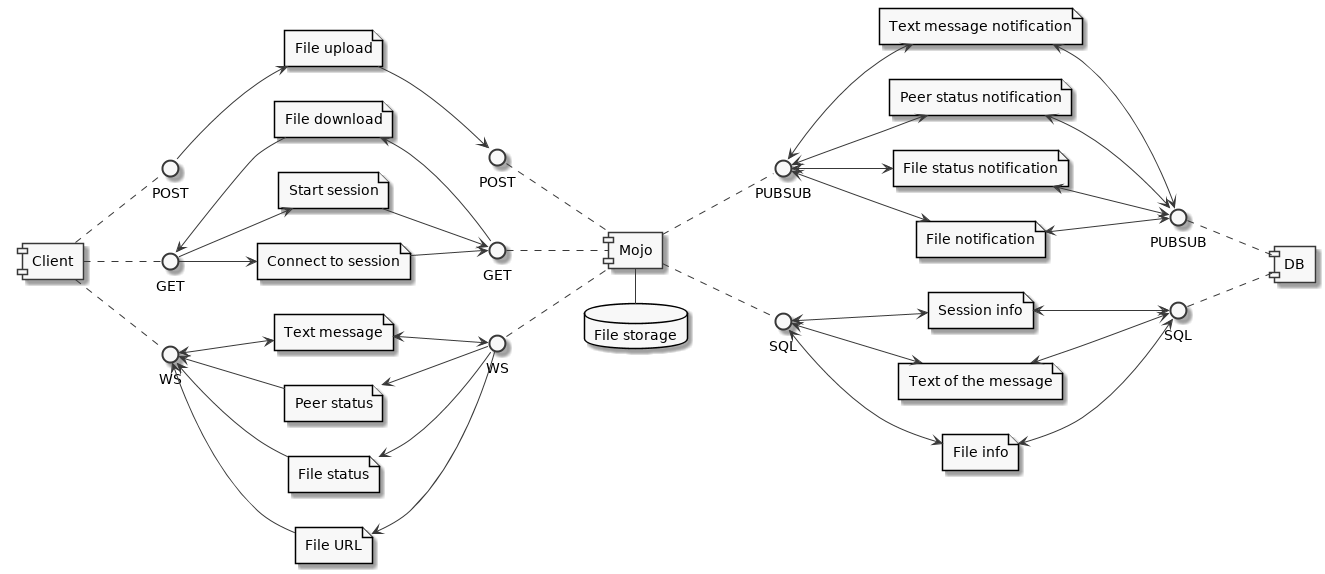

The diagram above was rendered by PlantUML. Its source (embedded in the PNG):
@startuml
left to right direction
skinparam monochrome true
together {
 component Client as c
 interface POST as c_post
 interface GET as c_get
 interface WS as c_ws
 c .. c_ws
 c .. c_get
 c .. c_post
}

together {
 interface WS as s_ws
 interface GET as s_get
 interface POST as s_post
 component Mojo as s
 interface PUBSUB as s_ps
 interface SQL as s_sql
 database "File storage" as s_fs
 s_ws .. s
 s_get .. s
 s_post .. s
 s .. s_ps
 s .. s_sql
 s_fs - s
}

together {
 component DB as db
 interface SQL as db_sql
 interface PUBSUB as db_ps
 db_sql .. db
 db_ps .. db
}

file "File upload" as post1
c_post --> post1
post1 --> s_post

file "File download" as get1
c_get <-- get1
get1 <-- s_get

file "Start session" as get2
c_get --> get2
get2 --> s_get

file "Connect to session" as get3
c_get --> get3
get3 --> s_get

file "Text message" as ws1
c_ws <--> ws1
ws1 <--> s_ws

file "Peer status" as ws2
c_ws <-- ws2
ws2 <-- s_ws

file "File status" as ws3
c_ws <-- ws3
ws3 <-- s_ws

file "File URL" as ws4
c_ws <-- ws4
ws4 <-- s_ws

file "Text message notification" as ps1
s_ps <--> ps1
ps1 <--> db_ps

file "Peer status notification" as ps2
s_ps <--> ps2
ps2 <--> db_ps

file "File status notification" as ps3
s_ps <--> ps3
ps3 <--> db_ps

file "File notification" as ps4
s_ps <--> ps4
ps4 <--> db_ps

file "Session info" as sql1
s_sql <--> sql1
sql1 <--> db_sql

file "Text of the message" as sql2
s_sql <--> sql2
sql2 <--> db_sql

file "File info" as sql3
s_sql <--> sql3
sql3 <--> db_sql
@enduml